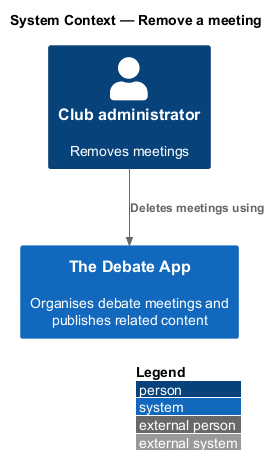

The diagram above was rendered by PlantUML. Its source (embedded in the PNG):
@startuml
!include <C4/C4_Context>
LAYOUT_WITH_LEGEND()
title System Context — Remove a meeting

Person(p, "Club administrator", "Removes meetings")
System(app, "The Debate App", "Organises debate meetings and publishes related content")

Rel(p, app, "Deletes meetings using")
@enduml